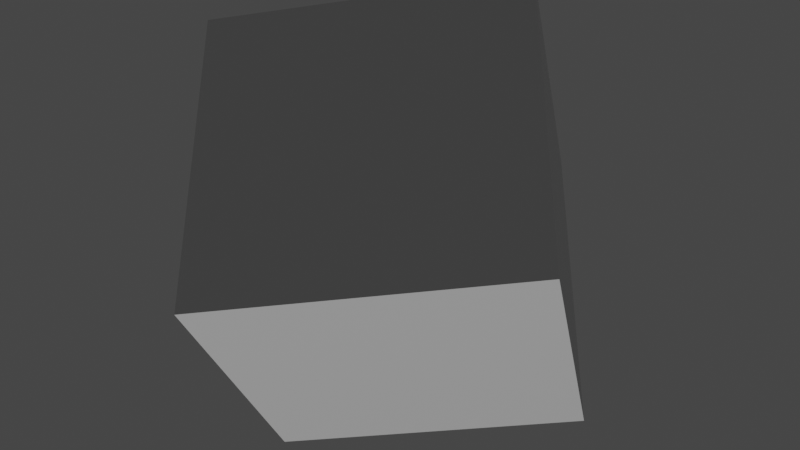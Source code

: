 # Source: Simulation.blend  (saved by Blender 3.5.10; exported with 4.5.12 LTS)
import bpy
from mathutils import Matrix  # noqa: F401  (used for matrix-valued properties, if any)

bpy.ops.wm.read_factory_settings(use_empty=True)
scene = bpy.context.scene
scene.name = 'Scene'

# ---- collections
col_collection = bpy.data.collections.new('Collection'); scene.collection.children.link(col_collection)

# ---- materials (node trees are filled in below, after node groups)
mat_material = bpy.data.materials.new('Material')
mat_material.alpha_threshold = 0.0
mat_material.use_transparent_shadow = False
mat_material.roughness = 0.5
mat_material.line_color = (0.0, 0.0, 0.0, 1.0)

# ---- material node trees
mat_material.use_nodes = True; mat_material.node_tree.nodes.clear()
_N = mat_material.node_tree.nodes; _L = mat_material.node_tree.links
n0 = _N.new('ShaderNodeOutputMaterial'); n0.name = 'Material Output'; n0.location = (300, 300)
n1 = _N.new('ShaderNodeBsdfPrincipled'); n1.name = 'Principled BSDF'; n1.location = (10, 300)
n1.distribution = 'GGX'
n1.subsurface_method = 'RANDOM_WALK_SKIN'
n1.inputs[3].default_value = 1.45
n1.inputs[27].default_value = (0.0, 0.0, 0.0, 1.0)
n1.inputs[28].default_value = 1.0
_L.new(n1.outputs[0], n0.inputs[0])
n0.is_active_output = True

# ---- world
world_world = bpy.data.worlds.new('World'); scene.world = world_world
world_world.use_nodes = True; world_world.node_tree.nodes.clear()
_N = world_world.node_tree.nodes; _L = world_world.node_tree.links
n0 = _N.new('ShaderNodeOutputWorld'); n0.name = 'World Output'; n0.location = (300, 300)
n1 = _N.new('ShaderNodeBackground'); n1.name = 'Background'; n1.location = (10, 300)
n1.inputs[0].default_value = (0.05088, 0.05088, 0.05088, 1.0)
_L.new(n1.outputs[0], n0.inputs[0])
n0.is_active_output = True
world_world.color = (0.05088, 0.05088, 0.05088)
world_world.use_sun_shadow = False
world_world.sun_shadow_jitter_overblur = 0.0

# ---- cameras
cam_camera = bpy.data.cameras.new('Camera')
cam_camera.clip_end = 100.0
cam_camera.ortho_scale = 7.314

# ---- lights
light_sun = bpy.data.lights.new('Sun', 'SUN')
light_sun.transmission_factor = 0.0
light_sun.energy = 1.0

# ---- meshes
me_cube = bpy.data.meshes.new('Cube')
me_cube.from_pydata([(1.0, 1.0, 1.0), (1.0, 1.0, -1.0), (1.0, -1.0, 1.0), (1.0, -1.0, -1.0), (-1.0, 1.0, 1.0), (-1.0, 1.0, -1.0), (-1.0, -1.0, 1.0), (-1.0, -1.0, -1.0)], [], [(0, 4, 6, 2), (3, 2, 6, 7), (7, 6, 4, 5), (5, 1, 3, 7), (1, 0, 2, 3), (5, 4, 0, 1)])
_uv = me_cube.uv_layers.new(name='UVMap')
_uv.uv.foreach_set('vector', [0.625, 0.5, 0.875, 0.5, 0.875, 0.75, 0.625, 0.75, 0.375, 0.75, 0.625, 0.75, 0.625, 1.0, 0.375, 1.0, 0.375, 0.0, 0.625, 0.0, 0.625, 0.25, 0.375, 0.25, 0.125, 0.5, 0.375, 0.5, 0.375, 0.75, 0.125, 0.75, 0.375, 0.5, 0.625, 0.5, 0.625, 0.75, 0.375, 0.75, 0.375, 0.25, 0.625, 0.25, 0.625, 0.5, 0.375, 0.5])
me_cube.materials.append(mat_material)
me_cube.use_mirror_vertex_groups = False
me_cube.update()

# ---- objects
ob_cube = bpy.data.objects.new('Cube', me_cube)
ob_camera = bpy.data.objects.new('Camera', cam_camera)
ob_sun = bpy.data.objects.new('Sun', light_sun)

# ---- transforms, parenting, visibility, modifiers, constraints
ob_cube.location = (0.0, 0.0, 0.0)
ob_cube.lock_rotations_4d = False
ob_cube.empty_display_type = 'ARROWS'
ob_cube.lineart.crease_threshold = 0.0
ob_camera.location = (-1.202, -5.894, 3.53)
ob_camera.rotation_euler = (-1.04, -8.742e-08, 2.94)
ob_camera.lock_rotations_4d = False
ob_camera.empty_display_type = 'ARROWS'
ob_camera.color = (0.0, 0.0, 0.0, 0.0)
ob_camera.display_type = 'WIRE'
ob_camera.lineart.crease_threshold = 0.0
ob_sun.location = (5.0, 5.0, 5.0)
ob_sun.rotation_euler = (-0.2304, 0.2339, 0.0)

# ---- collection membership
col_collection.objects.link(ob_cube)
col_collection.objects.link(ob_camera)
col_collection.objects.link(ob_sun)

# ---- scene / render settings (as saved in the file)
scene.camera = ob_camera
scene.frame_start = 1; scene.frame_end = 250; scene.frame_set(1)
scene.render.engine = 'BLENDER_EEVEE_NEXT'
scene.cycles.sampling_pattern = 'TABULATED_SOBOL'
scene.view_settings.view_transform = 'Filmic'
bpy.context.view_layer.update()
